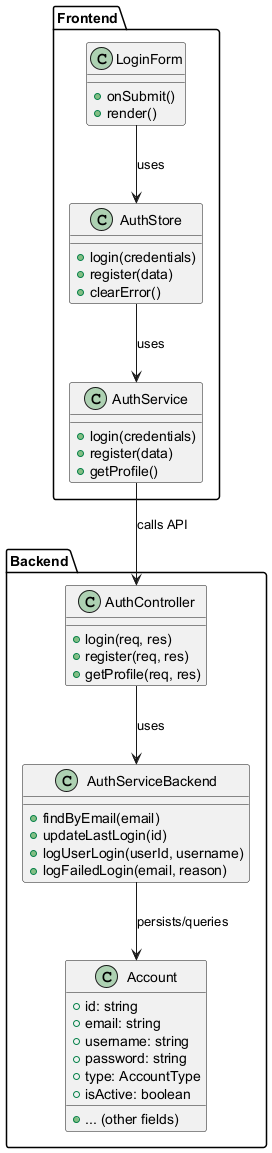

The diagram above was rendered by PlantUML. Its source (embedded in the PNG):
@startuml
' Class Diagram for User Login (Transaction 1.2)

package "Frontend" {
  class LoginForm {
    +onSubmit()
    +render()
  }
  class AuthStore {
    +login(credentials)
    +register(data)
    +clearError()
  }
  class AuthService {
    +login(credentials)
    +register(data)
    +getProfile()
  }
}

package "Backend" {
  class AuthController {
    +login(req, res)
    +register(req, res)
    +getProfile(req, res)
  }
  class AuthServiceBackend {
    +findByEmail(email)
    +updateLastLogin(id)
    +logUserLogin(userId, username)
    +logFailedLogin(email, reason)
  }
  class Account {
    +id: string
    +email: string
    +username: string
    +password: string
    +type: AccountType
    +isActive: boolean
    +... (other fields)
  }
}

LoginForm --> AuthStore : uses
AuthStore --> AuthService : uses
AuthService --> AuthController : calls API
AuthController --> AuthServiceBackend : uses
AuthServiceBackend --> Account : persists/queries

@enduml